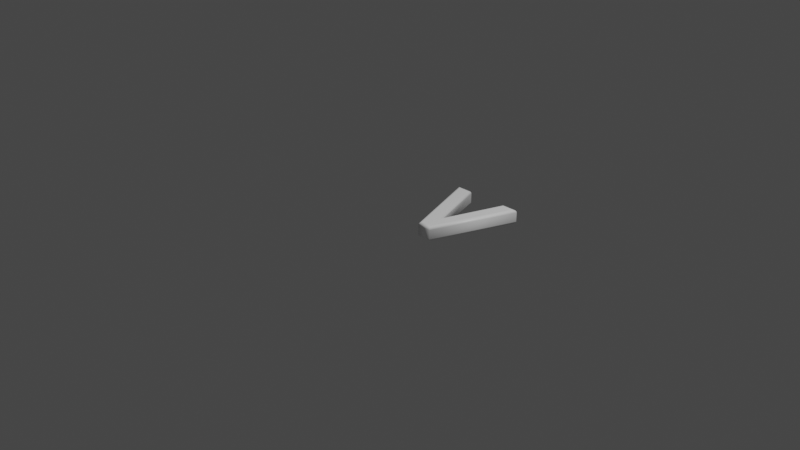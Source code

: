 # Source: 86.blend  (saved by Blender 2.83.19; exported with 4.5.12 LTS)
import bpy
from mathutils import Matrix  # noqa: F401  (used for matrix-valued properties, if any)

bpy.ops.wm.read_factory_settings(use_empty=True)
scene = bpy.context.scene
scene.name = 'Scene'

# ---- collections
col_collection = bpy.data.collections.new('Collection'); scene.collection.children.link(col_collection)

# ---- materials (node trees are filled in below, after node groups)
mat_material = bpy.data.materials.new('Material')
mat_material.alpha_threshold = 0.0
mat_material.use_transparent_shadow = False
mat_material.line_color = (0.0, 0.0, 0.0, 1.0)

# ---- material node trees
mat_material.use_nodes = True; mat_material.node_tree.nodes.clear()
_N = mat_material.node_tree.nodes; _L = mat_material.node_tree.links
n0 = _N.new('ShaderNodeOutputMaterial'); n0.name = 'Material Output'; n0.location = (300, 300)
n1 = _N.new('ShaderNodeBsdfPrincipled'); n1.name = 'Principled BSDF'; n1.location = (10, 300)
n1.distribution = 'GGX'
n1.subsurface_method = 'BURLEY'
n1.inputs[0].default_value = (1.0, 1.0, 1.0, 1.0)
n1.inputs[2].default_value = 0.4
n1.inputs[3].default_value = 1.45
n1.inputs[27].default_value = (0.0, 0.0, 0.0, 1.0)
n1.inputs[28].default_value = 1.0
_L.new(n1.outputs[0], n0.inputs[0])
n0.is_active_output = True

# ---- world
world_world = bpy.data.worlds.new('World'); scene.world = world_world
world_world.use_nodes = True; world_world.node_tree.nodes.clear()
_N = world_world.node_tree.nodes; _L = world_world.node_tree.links
n0 = _N.new('ShaderNodeOutputWorld'); n0.name = 'World Output'; n0.location = (300, 300)
n1 = _N.new('ShaderNodeBackground'); n1.name = 'Background'; n1.location = (10, 300)
n1.inputs[0].default_value = (0.05088, 0.05088, 0.05088, 1.0)
_L.new(n1.outputs[0], n0.inputs[0])
n0.is_active_output = True
world_world.color = (0.05088, 0.05088, 0.05088)
world_world.use_sun_shadow = False
world_world.sun_shadow_jitter_overblur = 0.0

# ---- cameras
cam_camera = bpy.data.cameras.new('Camera')
cam_camera.clip_end = 100.0
cam_camera.ortho_scale = 7.314

# ---- lights
light_light = bpy.data.lights.new('Light', 'POINT')
light_light.transmission_factor = 0.0
light_light.energy = 1000.0
light_light.shadow_soft_size = 0.1
light_light.shadow_maximum_resolution = 0.006
light_light.use_absolute_resolution = True

# ---- meshes
me_86 = bpy.data.meshes.new('86')
me_86.from_pydata([(0.7464, 0.8637, 0.08), (0.4467, 1.311e-09, 0.08), (0.3282, 1.311e-09, 0.08), (0.01777, 0.8637, 0.08), (0.1363, 0.8637, 0.08), (0.3898, 0.1327, 0.08), (0.6291, 0.8637, 0.08), (0.7464, 0.8637, -0.08), (0.4467, -3.577e-10, -0.08), (0.3282, -3.577e-10, -0.08), (0.01777, 0.8637, -0.08), (0.1363, 0.8637, -0.08), (0.3898, 0.1327, -0.08), (0.6291, 0.8637, -0.08), (0.7464, 0.8637, -0.08), (0.7626, 0.8752, -0.07772), (0.7763, 0.885, -0.07121), (0.7854, 0.8915, -0.06148), (0.7886, 0.8937, -0.05), (0.7886, 0.8937, 0.05), (0.7854, 0.8915, 0.06148), (0.7763, 0.885, 0.07121), (0.7626, 0.8752, 0.07772), (0.7464, 0.8637, 0.08), (0.4467, -3.577e-10, -0.08), (0.4549, -0.01148, -0.07772), (0.4618, -0.02121, -0.07121), (0.4664, -0.02772, -0.06148), (0.468, -0.03, -0.05), (0.468, -0.03, 0.05), (0.4664, -0.02772, 0.06148), (0.4618, -0.02121, 0.07121), (0.4549, -0.01148, 0.07772), (0.4467, 1.311e-09, 0.08), (0.3282, -3.577e-10, -0.08), (0.3201, -0.01148, -0.07772), (0.3133, -0.02121, -0.07121), (0.3087, -0.02772, -0.06148), (0.3071, -0.03, -0.05), (0.3071, -0.03, 0.05), (0.3087, -0.02772, 0.06148), (0.3133, -0.02121, 0.07121), (0.3201, -0.01148, 0.07772), (0.3282, 1.311e-09, 0.08), (0.01777, 0.8637, -0.08), (0.001447, 0.8752, -0.07772), (-0.01239, 0.885, -0.07121), (-0.02164, 0.8915, -0.06148), (-0.02489, 0.8937, -0.05), (-0.02489, 0.8937, 0.05), (-0.02164, 0.8915, 0.06148), (-0.01239, 0.885, 0.07121), (0.001447, 0.8752, 0.07772), (0.01777, 0.8637, 0.08), (0.1363, 0.8637, -0.08), (0.1444, 0.8752, -0.07772), (0.1514, 0.885, -0.07121), (0.156, 0.8915, -0.06148), (0.1576, 0.8937, -0.05), (0.1576, 0.8937, 0.05), (0.156, 0.8915, 0.06148), (0.1514, 0.885, 0.07121), (0.1444, 0.8752, 0.07772), (0.1363, 0.8637, 0.08), (0.3898, 0.1327, -0.08), (0.3895, 0.1686, -0.07772), (0.3892, 0.1991, -0.07121), (0.3891, 0.2195, -0.06148), (0.389, 0.2266, -0.05), (0.389, 0.2266, 0.05), (0.3891, 0.2195, 0.06148), (0.3892, 0.1991, 0.07121), (0.3895, 0.1686, 0.07772), (0.3898, 0.1327, 0.08), (0.6291, 0.8637, -0.08), (0.6208, 0.8752, -0.07772), (0.6138, 0.885, -0.07121), (0.6091, 0.8915, -0.06148), (0.6074, 0.8937, -0.05), (0.6074, 0.8937, 0.05), (0.6091, 0.8915, 0.06148), (0.6138, 0.885, 0.07121), (0.6208, 0.8752, 0.07772), (0.6291, 0.8637, 0.08)], [], [(2, 4, 3), (2, 5, 4), (5, 0, 6), (5, 1, 0), (2, 1, 5), (11, 9, 10), (12, 9, 11), (7, 12, 13), (8, 12, 7), (8, 9, 12), (15, 25, 24, 14), (16, 26, 25, 15), (17, 27, 26, 16), (18, 28, 27, 17), (19, 29, 28, 18), (20, 30, 29, 19), (21, 31, 30, 20), (22, 32, 31, 21), (23, 33, 32, 22), (25, 35, 34, 24), (26, 36, 35, 25), (27, 37, 36, 26), (28, 38, 37, 27), (29, 39, 38, 28), (30, 40, 39, 29), (31, 41, 40, 30), (32, 42, 41, 31), (33, 43, 42, 32), (35, 45, 44, 34), (36, 46, 45, 35), (37, 47, 46, 36), (38, 48, 47, 37), (39, 49, 48, 38), (40, 50, 49, 39), (41, 51, 50, 40), (42, 52, 51, 41), (43, 53, 52, 42), (45, 55, 54, 44), (46, 56, 55, 45), (47, 57, 56, 46), (48, 58, 57, 47), (49, 59, 58, 48), (50, 60, 59, 49), (51, 61, 60, 50), (52, 62, 61, 51), (53, 63, 62, 52), (55, 65, 64, 54), (56, 66, 65, 55), (57, 67, 66, 56), (58, 68, 67, 57), (59, 69, 68, 58), (60, 70, 69, 59), (61, 71, 70, 60), (62, 72, 71, 61), (63, 73, 72, 62), (65, 75, 74, 64), (66, 76, 75, 65), (67, 77, 76, 66), (68, 78, 77, 67), (69, 79, 78, 68), (70, 80, 79, 69), (71, 81, 80, 70), (72, 82, 81, 71), (73, 83, 82, 72), (75, 15, 14, 74), (76, 16, 15, 75), (77, 17, 16, 76), (78, 18, 17, 77), (79, 19, 18, 78), (80, 20, 19, 79), (81, 21, 20, 80), (82, 22, 21, 81), (83, 23, 22, 82)])
me_86.polygons.foreach_set('use_smooth', [0, 0, 0, 0, 0, 0, 0, 0, 0, 0, 1, 1, 1, 1, 1, 1, 1, 1, 1, 1, 1, 1, 1, 1, 1, 1, 1, 1, 1, 1, 1, 1, 1, 1, 1, 1, 1, 1, 1, 1, 1, 1, 1, 1, 1, 1, 1, 1, 1, 1, 1, 1, 1, 1, 1, 1, 1, 1, 1, 1, 1, 1, 1, 1, 1, 1, 1, 1, 1, 1, 1, 1, 1])
_uv = me_86.uv_layers.new(name='UVMap')
_uv.uv.foreach_set('vector', [0.5113, 0.6492, 0.9998, 0.7578, 0.9998, 0.8248, 0.5113, 0.6492, 0.5863, 0.6144, 0.9998, 0.7578, 0.5863, 0.6144, 0.9998, 0.4126, 0.9998, 0.479, 0.5863, 0.6144, 0.5113, 0.5822, 0.9998, 0.4126, 0.5113, 0.6492, 0.5113, 0.5822, 0.5863, 0.6144, 0.9998, 0.06718, 0.5113, 0.1757, 0.9998, 0.0001562, 0.5863, 0.2106, 0.5113, 0.1757, 0.9998, 0.06718, 0.9998, 0.4123, 0.5863, 0.2106, 0.9998, 0.346, 0.5113, 0.2428, 0.5863, 0.2106, 0.9998, 0.4123, 0.5113, 0.2428, 0.5113, 0.1757, 0.5863, 0.2106, 0.1386, 0.6288, 0.111, 0.3886, 0.1202, 0.3883, 0.15, 0.6233, 0.127, 0.6349, 0.1018, 0.3887, 0.111, 0.3886, 0.1386, 0.6288, 0.1147, 0.6417, 0.09252, 0.3886, 0.1018, 0.3887, 0.127, 0.6349, 0.1019, 0.6488, 0.08316, 0.3883, 0.09252, 0.3886, 0.1147, 0.6417, 0.07913, 0.671, 0.0305, 0.3812, 0.08316, 0.3883, 0.1019, 0.6488, 0.07302, 0.6776, 0.02305, 0.3812, 0.0305, 0.3812, 0.07913, 0.671, 0.06549, 0.6845, 0.01549, 0.3809, 0.02305, 0.3812, 0.07302, 0.6776, 0.05652, 0.6916, 0.007857, 0.3806, 0.01549, 0.3809, 0.06549, 0.6845, 0.04573, 0.699, 0.0001562, 0.3804, 0.007857, 0.3806, 0.05652, 0.6916, 0.111, 0.3886, 0.1226, 0.3312, 0.1297, 0.3335, 0.1202, 0.3883, 0.1018, 0.3887, 0.1156, 0.329, 0.1226, 0.3312, 0.111, 0.3886, 0.09252, 0.3886, 0.1086, 0.3269, 0.1156, 0.329, 0.1018, 0.3887, 0.08316, 0.3883, 0.1013, 0.3248, 0.1086, 0.3269, 0.09252, 0.3886, 0.0305, 0.3812, 0.04192, 0.2956, 0.1013, 0.3248, 0.08316, 0.3883, 0.02305, 0.3812, 0.03505, 0.2907, 0.04192, 0.2956, 0.0305, 0.3812, 0.01549, 0.3809, 0.02789, 0.2861, 0.03505, 0.2907, 0.02305, 0.3812, 0.007857, 0.3806, 0.02029, 0.2817, 0.02789, 0.2861, 0.01549, 0.3809, 0.0001562, 0.3804, 0.01222, 0.2774, 0.02029, 0.2817, 0.007857, 0.3806, 0.1226, 0.3312, 0.4495, 0.04577, 0.4459, 0.049, 0.1297, 0.3335, 0.1156, 0.329, 0.4529, 0.04288, 0.4495, 0.04577, 0.1226, 0.3312, 0.1086, 0.3269, 0.4561, 0.04004, 0.4529, 0.04288, 0.1156, 0.329, 0.1013, 0.3248, 0.4592, 0.0374, 0.4561, 0.04004, 0.1086, 0.3269, 0.04192, 0.2956, 0.4545, 0.02393, 0.4592, 0.0374, 0.1013, 0.3248, 0.03505, 0.2907, 0.4522, 0.01982, 0.4545, 0.02393, 0.04192, 0.2956, 0.02789, 0.2861, 0.4501, 0.01461, 0.4522, 0.01982, 0.03505, 0.2907, 0.02029, 0.2817, 0.4481, 0.008172, 0.4501, 0.01461, 0.02789, 0.2861, 0.01222, 0.2774, 0.4462, 0.0001562, 0.4481, 0.008172, 0.02029, 0.2817, 0.4495, 0.04577, 0.4801, 0.06726, 0.4762, 0.07244, 0.4459, 0.049, 0.4529, 0.04288, 0.4835, 0.06182, 0.4801, 0.06726, 0.4495, 0.04577, 0.4561, 0.04004, 0.4864, 0.05602, 0.4835, 0.06182, 0.4529, 0.04288, 0.4592, 0.0374, 0.4894, 0.04973, 0.4864, 0.05602, 0.4561, 0.04004, 0.4545, 0.02393, 0.4882, 0.0337, 0.4894, 0.04973, 0.4592, 0.0374, 0.4522, 0.01982, 0.4932, 0.02925, 0.4882, 0.0337, 0.4545, 0.02393, 0.4501, 0.01461, 0.4983, 0.02432, 0.4932, 0.02925, 0.4522, 0.01982, 0.4481, 0.008172, 0.5042, 0.0185, 0.4983, 0.02432, 0.4501, 0.01461, 0.4462, 0.0001562, 0.511, 0.0114, 0.5042, 0.0185, 0.4481, 0.008172, 0.4801, 0.06726, 0.2086, 0.3884, 0.1978, 0.3829, 0.4762, 0.07244, 0.4835, 0.06182, 0.2201, 0.3941, 0.2086, 0.3884, 0.4801, 0.06726, 0.4864, 0.05602, 0.232, 0.3999, 0.2201, 0.3941, 0.4835, 0.06182, 0.4894, 0.04973, 0.244, 0.4057, 0.232, 0.3999, 0.4864, 0.05602, 0.4882, 0.0337, 0.4688, 0.4947, 0.244, 0.4057, 0.4894, 0.04973, 0.4932, 0.02925, 0.48, 0.4984, 0.4688, 0.4947, 0.4882, 0.0337, 0.4983, 0.02432, 0.491, 0.5021, 0.48, 0.4984, 0.4932, 0.02925, 0.5042, 0.0185, 0.5015, 0.5058, 0.491, 0.5021, 0.4983, 0.02432, 0.511, 0.0114, 0.511, 0.5091, 0.5015, 0.5058, 0.5042, 0.0185, 0.2086, 0.3884, 0.2, 0.6145, 0.1877, 0.6158, 0.1978, 0.3829, 0.2201, 0.3941, 0.2123, 0.6137, 0.2, 0.6145, 0.2086, 0.3884, 0.232, 0.3999, 0.2246, 0.6134, 0.2123, 0.6137, 0.2201, 0.3941, 0.244, 0.4057, 0.2376, 0.6139, 0.2246, 0.6134, 0.232, 0.3999, 0.4688, 0.4947, 0.2328, 0.8045, 0.2376, 0.6139, 0.244, 0.4057, 0.48, 0.4984, 0.2306, 0.8164, 0.2328, 0.8045, 0.4688, 0.4947, 0.491, 0.5021, 0.2287, 0.8293, 0.2306, 0.8164, 0.48, 0.4984, 0.5015, 0.5058, 0.2275, 0.8447, 0.2287, 0.8293, 0.491, 0.5021, 0.511, 0.5091, 0.2267, 0.8634, 0.2275, 0.8447, 0.5015, 0.5058, 0.2, 0.6145, 0.1386, 0.6288, 0.15, 0.6233, 0.1877, 0.6158, 0.2123, 0.6137, 0.127, 0.6349, 0.1386, 0.6288, 0.2, 0.6145, 0.2246, 0.6134, 0.1147, 0.6417, 0.127, 0.6349, 0.2123, 0.6137, 0.2376, 0.6139, 0.1019, 0.6488, 0.1147, 0.6417, 0.2246, 0.6134, 0.2328, 0.8045, 0.07913, 0.671, 0.1019, 0.6488, 0.2376, 0.6139, 0.2306, 0.8164, 0.07302, 0.6776, 0.07913, 0.671, 0.2328, 0.8045, 0.2287, 0.8293, 0.06549, 0.6845, 0.07302, 0.6776, 0.2306, 0.8164, 0.2275, 0.8447, 0.05652, 0.6916, 0.06549, 0.6845, 0.2287, 0.8293, 0.2267, 0.8634, 0.04573, 0.699, 0.05652, 0.6916, 0.2275, 0.8447])
me_86.materials.append(mat_material)
me_86.use_remesh_fix_poles = True
me_86.use_remesh_preserve_attributes = False
me_86.use_mirror_vertex_groups = False
me_86.update()

# ---- objects
ob_light = bpy.data.objects.new('Light', light_light)
ob_camera = bpy.data.objects.new('Camera', cam_camera)
ob_86 = bpy.data.objects.new('86', me_86)

# ---- transforms, parenting, visibility, modifiers, constraints
ob_light.location = (4.076, 1.005, 5.904)
ob_light.rotation_euler = (0.6503, 0.05522, 1.866)
ob_light.lock_rotations_4d = False
ob_light.empty_display_type = 'ARROWS'
ob_light.color = (0.0, 0.0, 0.0, 0.0)
ob_light.lineart.crease_threshold = 0.0
ob_camera.location = (7.359, -6.926, 4.958)
ob_camera.rotation_euler = (1.109, 0.0, 0.8149)
ob_camera.lock_rotations_4d = False
ob_camera.empty_display_type = 'ARROWS'
ob_camera.color = (0.0, 0.0, 0.0, 0.0)
ob_camera.display_type = 'WIRE'
ob_camera.lineart.crease_threshold = 0.0
ob_86.location = (0.0, 0.0, 0.0)
ob_86.lineart.crease_threshold = 0.0

# ---- collection membership
col_collection.objects.link(ob_light)
col_collection.objects.link(ob_camera)
col_collection.objects.link(ob_86)

# ---- scene / render settings (as saved in the file)
scene.camera = ob_camera
scene.frame_start = 1; scene.frame_end = 250; scene.frame_set(1)
scene.render.engine = 'BLENDER_EEVEE_NEXT'
scene.cycles.use_denoising = False
scene.cycles.samples = 128
scene.cycles.sampling_pattern = 'TABULATED_SOBOL'
scene.cycles.use_adaptive_sampling = False
scene.cycles.use_light_tree = False
scene.view_settings.view_transform = 'Filmic'
bpy.context.view_layer.update()
